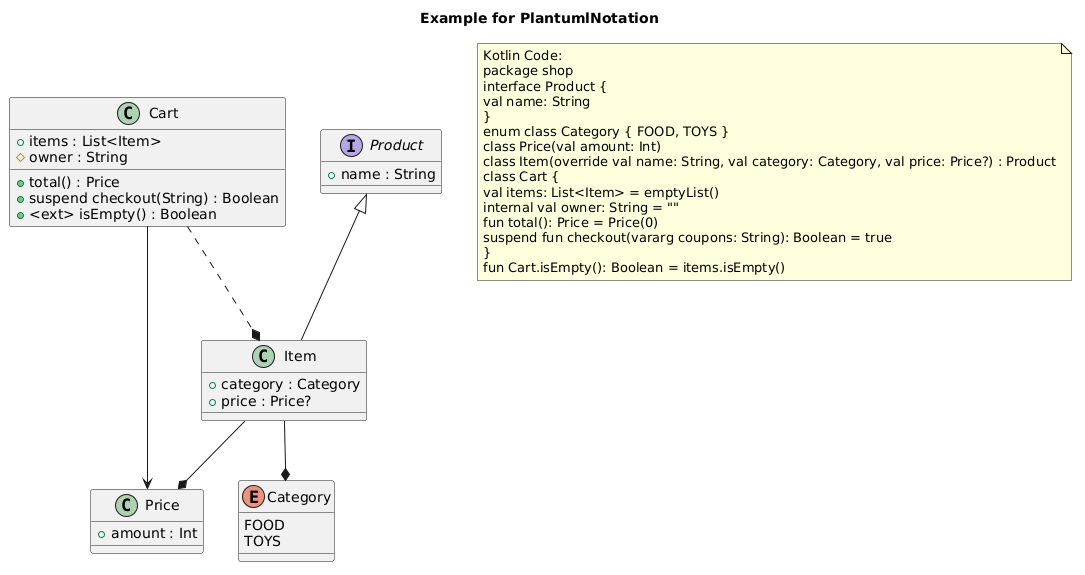

The diagram above was rendered by PlantUML. Its source (embedded in the PNG):
@startuml
title Example for PlantumlNotation
class "Cart" as shop_Cart {
+ items : List<Item>
# owner : String
+ total() : Price
+ suspend checkout(String) : Boolean
+ <ext> isEmpty() : Boolean
}
interface "Product" as shop_Product {
+ name : String
}
enum "Category" as shop_Category {
FOOD
TOYS
__
}
class "Price" as shop_Price {
+ amount : Int
}
class "Item" as shop_Item {
+ category : Category
+ price : Price?
}
shop_Product <|-- shop_Item
shop_Item --* shop_Category
shop_Item --* shop_Price
shop_Cart --> shop_Price
shop_Cart ..* shop_Item
note as note_of_code
Kotlin Code:
package shop
interface Product {
val name: String
}
enum class Category { FOOD, TOYS }
class Price(val amount: Int)
class Item(override val name: String, val category: Category, val price: Price?) : Product
class Cart {
val items: List<Item> = emptyList()
internal val owner: String = ""
fun total(): Price = Price(0)
suspend fun checkout(vararg coupons: String): Boolean = true
}
fun Cart.isEmpty(): Boolean = items.isEmpty()
end note
@enduml